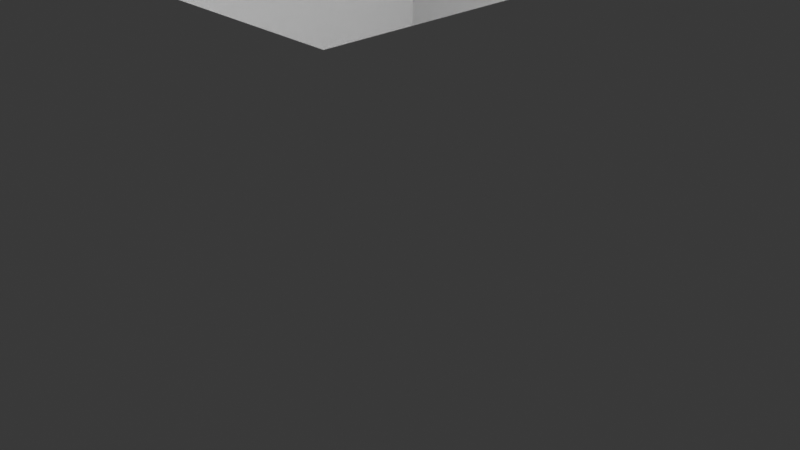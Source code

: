 # Source: room.blend  (saved by Blender 3.0.42; exported with 4.5.12 LTS)
import bpy
from mathutils import Matrix  # noqa: F401  (used for matrix-valued properties, if any)

bpy.ops.wm.read_factory_settings(use_empty=True)
scene = bpy.context.scene
scene.name = 'Scene'

# ---- collections
col_collection = bpy.data.collections.new('Collection'); scene.collection.children.link(col_collection)

# ---- materials (node trees are filled in below, after node groups)
mat_material = bpy.data.materials.new('Material')
mat_material.alpha_threshold = 0.0
mat_material.use_transparent_shadow = False
mat_material.line_color = (0.0, 0.0, 0.0, 1.0)

# ---- material node trees
mat_material.use_nodes = True; mat_material.node_tree.nodes.clear()
_N = mat_material.node_tree.nodes; _L = mat_material.node_tree.links
n0 = _N.new('ShaderNodeOutputMaterial'); n0.name = 'Material Output'; n0.location = (300, 300)
n1 = _N.new('ShaderNodeBsdfPrincipled'); n1.name = 'Principled BSDF'; n1.location = (10, 300)
n1.distribution = 'GGX'
n1.subsurface_method = 'RANDOM_WALK_SKIN'
n1.inputs[2].default_value = 0.4
n1.inputs[3].default_value = 1.45
n1.inputs[27].default_value = (0.0, 0.0, 0.0, 1.0)
n1.inputs[28].default_value = 1.0
_L.new(n1.outputs[0], n0.inputs[0])
n0.is_active_output = True

# ---- world
world_world = bpy.data.worlds.new('World'); scene.world = world_world
world_world.use_nodes = True; world_world.node_tree.nodes.clear()
_N = world_world.node_tree.nodes; _L = world_world.node_tree.links
n0 = _N.new('ShaderNodeOutputWorld'); n0.name = 'World Output'; n0.location = (300, 300)
n1 = _N.new('ShaderNodeBackground'); n1.name = 'Background'; n1.location = (10, 300)
n1.inputs[0].default_value = (0.05088, 0.05088, 0.05088, 1.0)
_L.new(n1.outputs[0], n0.inputs[0])
n0.is_active_output = True
world_world.color = (0.05088, 0.05088, 0.05088)
world_world.use_sun_shadow = False
world_world.sun_shadow_jitter_overblur = 0.0

# ---- cameras
cam_camera = bpy.data.cameras.new('Camera')
cam_camera.clip_end = 100.0
cam_camera.ortho_scale = 7.314

# ---- lights
light_light = bpy.data.lights.new('Light', 'POINT')
light_light.transmission_factor = 0.0
light_light.energy = 1000.0
light_light.shadow_soft_size = 0.1
light_light.shadow_maximum_resolution = 0.006
light_light.use_absolute_resolution = True

# ---- meshes
me_cube = bpy.data.meshes.new('Cube')
me_cube.from_pydata([(5.0, 5.0, 4.0), (5.0, 5.0, -1.0), (5.0, -5.0, 4.0), (5.0, -5.0, -1.0), (-5.0, 5.0, 4.0), (-5.0, 5.0, -1.0), (-5.0, -5.0, 4.0), (-5.0, -5.0, -1.0)], [], [(3, 7, 6, 2), (7, 5, 4, 6), (5, 7, 3, 1), (1, 3, 2, 0), (5, 1, 0, 4)])
_uv = me_cube.uv_layers.new(name='UVMap')
_uv.uv.foreach_set('vector', [0.375, 0.75, 0.375, 1.0, 0.625, 1.0, 0.625, 0.75, 0.375, 0.0, 0.375, 0.25, 0.625, 0.25, 0.625, 0.0, 0.125, 0.5, 0.125, 0.75, 0.375, 0.75, 0.375, 0.5, 0.375, 0.5, 0.375, 0.75, 0.625, 0.75, 0.625, 0.5, 0.375, 0.25, 0.375, 0.5, 0.625, 0.5, 0.625, 0.25])
me_cube.materials.append(mat_material)
me_cube.use_remesh_preserve_volume = False
me_cube.use_remesh_preserve_attributes = False
me_cube.use_mirror_vertex_groups = False
me_cube.update()

# ---- objects
ob_cube = bpy.data.objects.new('Cube', me_cube)
ob_light = bpy.data.objects.new('Light', light_light)
ob_camera = bpy.data.objects.new('Camera', cam_camera)

# ---- transforms, parenting, visibility, modifiers, constraints
ob_cube.location = (0.0, 0.0, 0.0)
ob_cube.lock_rotations_4d = False
ob_cube.empty_display_type = 'ARROWS'
ob_cube.lineart.crease_threshold = 0.0
ob_light.location = (4.076, 1.005, 5.904)
ob_light.rotation_euler = (0.6503, 0.05522, 1.866)
ob_light.lock_rotations_4d = False
ob_light.empty_display_type = 'ARROWS'
ob_light.color = (0.0, 0.0, 0.0, 0.0)
ob_light.lineart.crease_threshold = 0.0
ob_camera.location = (7.359, -6.926, 4.958)
ob_camera.rotation_euler = (1.109, 0.0, 0.8149)
ob_camera.lock_rotations_4d = False
ob_camera.empty_display_type = 'ARROWS'
ob_camera.color = (0.0, 0.0, 0.0, 0.0)
ob_camera.display_type = 'WIRE'
ob_camera.lineart.crease_threshold = 0.0

# ---- collection membership
col_collection.objects.link(ob_cube)
col_collection.objects.link(ob_light)
col_collection.objects.link(ob_camera)

# ---- scene / render settings (as saved in the file)
scene.camera = ob_camera
scene.frame_start = 1; scene.frame_end = 250; scene.frame_set(1)
scene.render.engine = 'BLENDER_EEVEE_NEXT'
scene.cycles.sampling_pattern = 'TABULATED_SOBOL'
scene.cycles.use_light_tree = False
scene.view_settings.view_transform = 'Standard'
bpy.context.view_layer.update()
